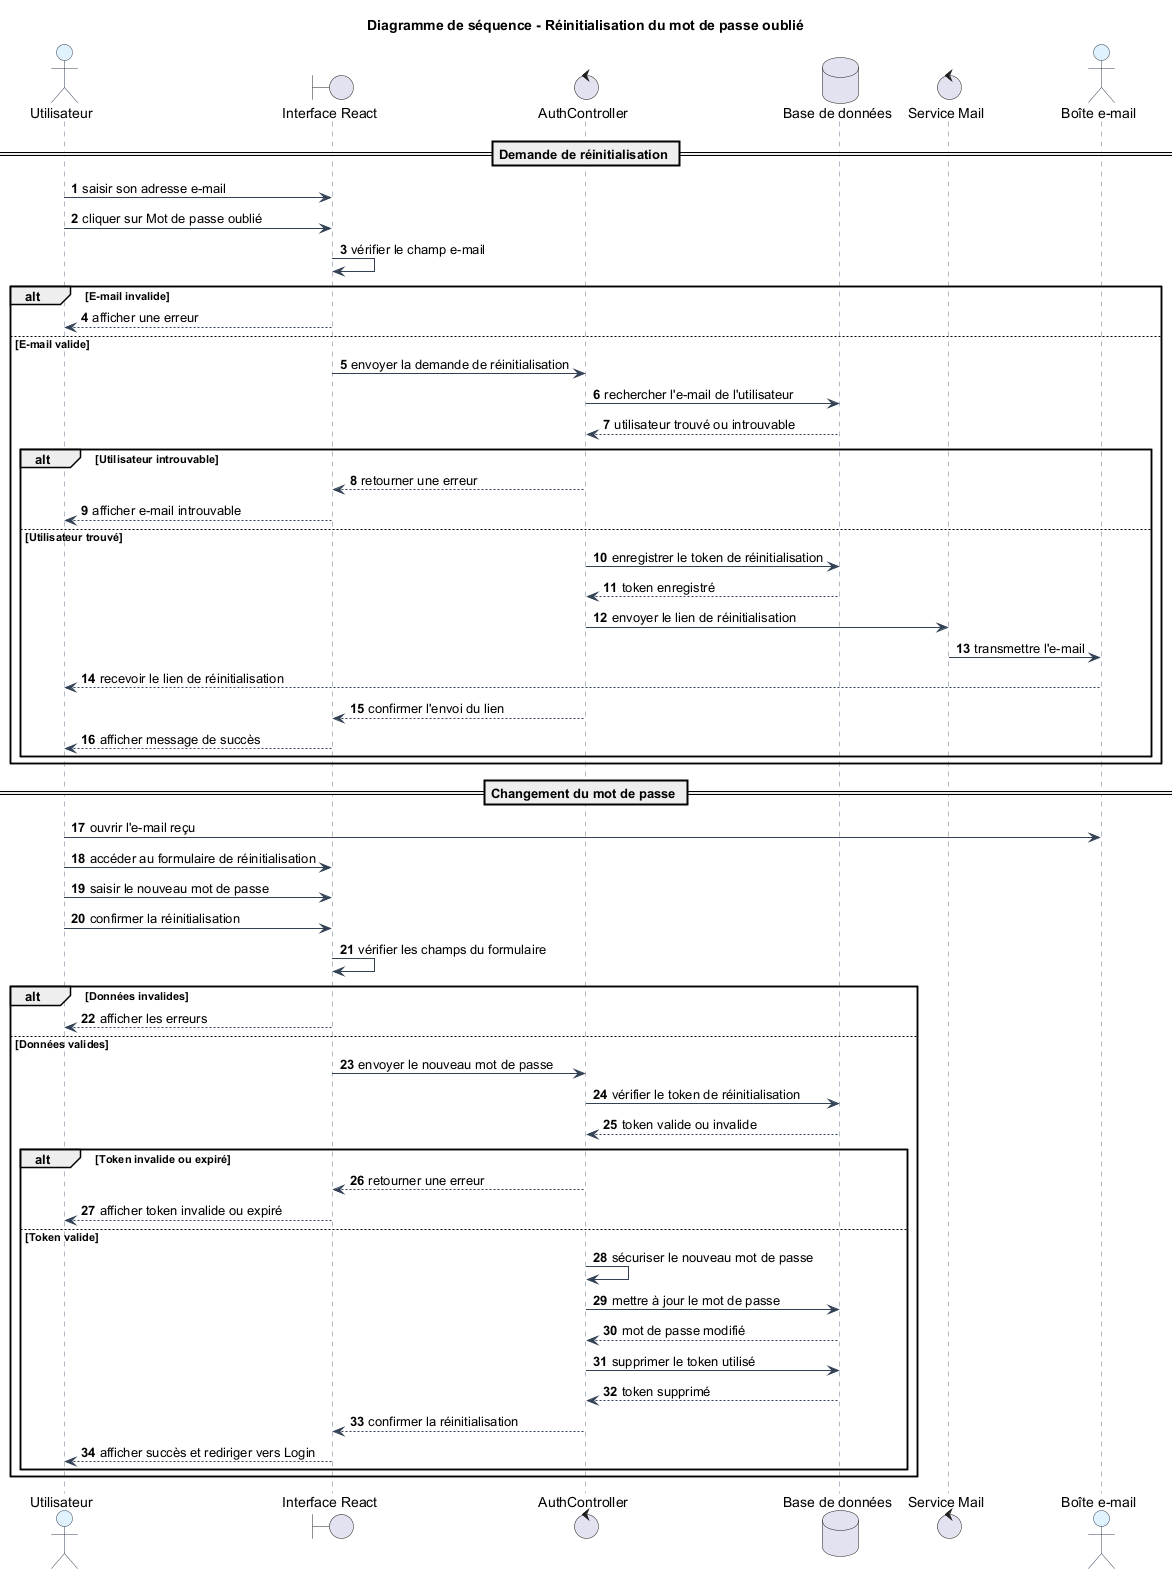

The diagram above was rendered by PlantUML. Its source (embedded in the PNG):
@startuml
title Diagramme de séquence - Réinitialisation du mot de passe oublié

skinparam backgroundColor #FFFFFF
skinparam sequence {
  ArrowColor #334155
  LifeLineBorderColor #64748B
  LifeLineBackgroundColor #F8FAFC
  ParticipantBorderColor #334155
  ParticipantBackgroundColor #F1F5F9
  ActorBorderColor #334155
  ActorBackgroundColor #E0F2FE
  DatabaseBorderColor #334155
  DatabaseBackgroundColor #ECFDF5
}

autonumber

actor "Utilisateur" as Utilisateur
boundary "Interface React" as Interface
control "AuthController" as AuthController
database "Base de données" as DB
control "Service Mail" as MailService
actor "Boîte e-mail" as EmailBox

== Demande de réinitialisation ==

Utilisateur -> Interface : saisir son adresse e-mail
Utilisateur -> Interface : cliquer sur Mot de passe oublié

Interface -> Interface : vérifier le champ e-mail

alt E-mail invalide
    Interface --> Utilisateur : afficher une erreur
else E-mail valide
    Interface -> AuthController : envoyer la demande de réinitialisation

    AuthController -> DB : rechercher l'e-mail de l'utilisateur
    DB --> AuthController : utilisateur trouvé ou introuvable

    alt Utilisateur introuvable
        AuthController --> Interface : retourner une erreur
        Interface --> Utilisateur : afficher e-mail introuvable
    else Utilisateur trouvé
        AuthController -> DB : enregistrer le token de réinitialisation
        DB --> AuthController : token enregistré

        AuthController -> MailService : envoyer le lien de réinitialisation
        MailService -> EmailBox : transmettre l'e-mail
        EmailBox --> Utilisateur : recevoir le lien de réinitialisation

        AuthController --> Interface : confirmer l'envoi du lien
        Interface --> Utilisateur : afficher message de succès
    end
end

== Changement du mot de passe ==

Utilisateur -> EmailBox : ouvrir l'e-mail reçu
Utilisateur -> Interface : accéder au formulaire de réinitialisation
Utilisateur -> Interface : saisir le nouveau mot de passe
Utilisateur -> Interface : confirmer la réinitialisation

Interface -> Interface : vérifier les champs du formulaire

alt Données invalides
    Interface --> Utilisateur : afficher les erreurs
else Données valides
    Interface -> AuthController : envoyer le nouveau mot de passe

    AuthController -> DB : vérifier le token de réinitialisation
    DB --> AuthController : token valide ou invalide

    alt Token invalide ou expiré
        AuthController --> Interface : retourner une erreur
        Interface --> Utilisateur : afficher token invalide ou expiré
    else Token valide
        AuthController -> AuthController : sécuriser le nouveau mot de passe
        AuthController -> DB : mettre à jour le mot de passe
        DB --> AuthController : mot de passe modifié

        AuthController -> DB : supprimer le token utilisé
        DB --> AuthController : token supprimé

        AuthController --> Interface : confirmer la réinitialisation
        Interface --> Utilisateur : afficher succès et rediriger vers Login
    end
end

@enduml